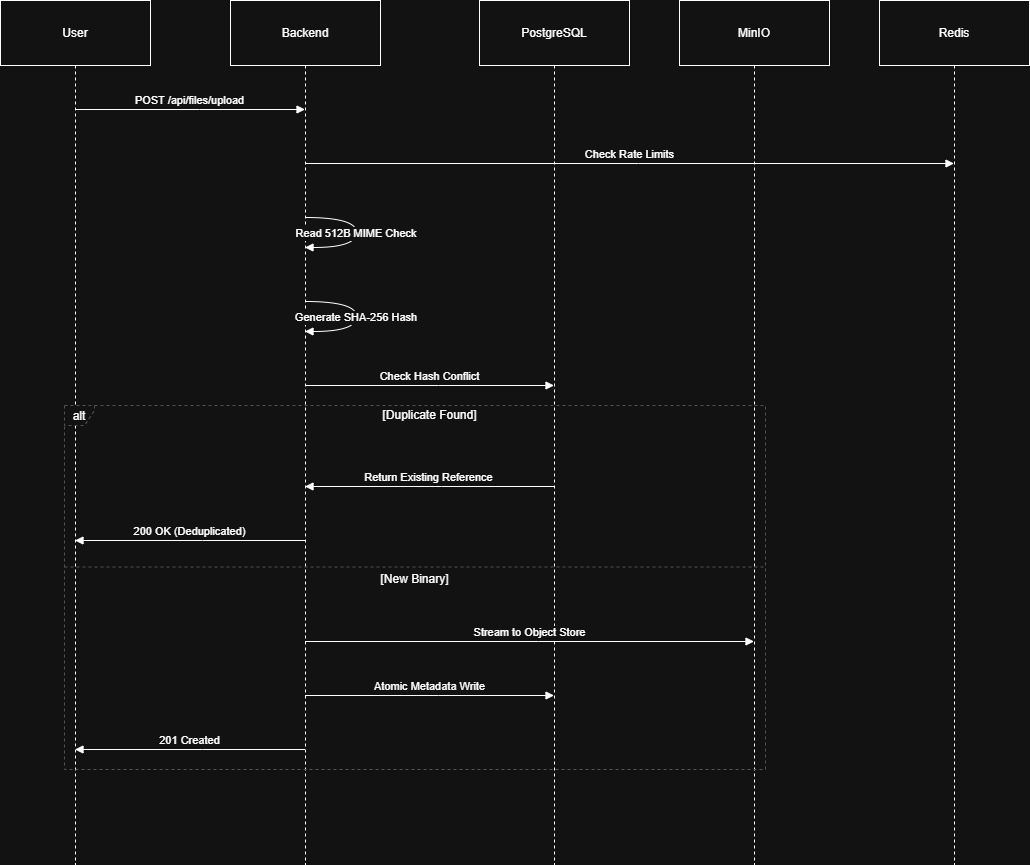

The diagram above was exported from draw.io. Its source (the exported page's mxGraphModel, read from the mxfile embedded in the PNG):
<mxGraphModel dx="1349" dy="760" grid="1" gridSize="10" guides="1" tooltips="1" connect="1" arrows="1" fold="1" page="1" pageScale="1" pageWidth="850" pageHeight="1100" math="0" shadow="0">
  <root>
    <mxCell id="0" />
    <mxCell id="1" parent="0" />
    <mxCell id="_sUNcq435wLAB1zOlpq6-1" parent="1" style="shape=umlLifeline;perimeter=lifelinePerimeter;whiteSpace=wrap;container=1;dropTarget=0;collapsible=0;recursiveResize=0;outlineConnect=0;portConstraint=eastwest;newEdgeStyle={&quot;edgeStyle&quot;:&quot;elbowEdgeStyle&quot;,&quot;elbow&quot;:&quot;vertical&quot;,&quot;curved&quot;:0,&quot;rounded&quot;:0};size=65;" value="User" vertex="1">
      <mxGeometry height="864" width="150" x="20" y="20" as="geometry" />
    </mxCell>
    <mxCell id="_sUNcq435wLAB1zOlpq6-2" parent="1" style="shape=umlLifeline;perimeter=lifelinePerimeter;whiteSpace=wrap;container=1;dropTarget=0;collapsible=0;recursiveResize=0;outlineConnect=0;portConstraint=eastwest;newEdgeStyle={&quot;edgeStyle&quot;:&quot;elbowEdgeStyle&quot;,&quot;elbow&quot;:&quot;vertical&quot;,&quot;curved&quot;:0,&quot;rounded&quot;:0};size=65;" value="Backend" vertex="1">
      <mxGeometry height="864" width="150" x="250" y="20" as="geometry" />
    </mxCell>
    <mxCell id="_sUNcq435wLAB1zOlpq6-3" parent="1" style="shape=umlLifeline;perimeter=lifelinePerimeter;whiteSpace=wrap;container=1;dropTarget=0;collapsible=0;recursiveResize=0;outlineConnect=0;portConstraint=eastwest;newEdgeStyle={&quot;edgeStyle&quot;:&quot;elbowEdgeStyle&quot;,&quot;elbow&quot;:&quot;vertical&quot;,&quot;curved&quot;:0,&quot;rounded&quot;:0};size=65;" value="PostgreSQL" vertex="1">
      <mxGeometry height="864" width="150" x="499" y="20" as="geometry" />
    </mxCell>
    <mxCell id="_sUNcq435wLAB1zOlpq6-4" parent="1" style="shape=umlLifeline;perimeter=lifelinePerimeter;whiteSpace=wrap;container=1;dropTarget=0;collapsible=0;recursiveResize=0;outlineConnect=0;portConstraint=eastwest;newEdgeStyle={&quot;edgeStyle&quot;:&quot;elbowEdgeStyle&quot;,&quot;elbow&quot;:&quot;vertical&quot;,&quot;curved&quot;:0,&quot;rounded&quot;:0};size=65;" value="MinIO" vertex="1">
      <mxGeometry height="864" width="150" x="699" y="20" as="geometry" />
    </mxCell>
    <mxCell id="_sUNcq435wLAB1zOlpq6-5" parent="1" style="shape=umlLifeline;perimeter=lifelinePerimeter;whiteSpace=wrap;container=1;dropTarget=0;collapsible=0;recursiveResize=0;outlineConnect=0;portConstraint=eastwest;newEdgeStyle={&quot;edgeStyle&quot;:&quot;elbowEdgeStyle&quot;,&quot;elbow&quot;:&quot;vertical&quot;,&quot;curved&quot;:0,&quot;rounded&quot;:0};size=65;" value="Redis" vertex="1">
      <mxGeometry height="864" width="150" x="899" y="20" as="geometry" />
    </mxCell>
    <mxCell id="_sUNcq435wLAB1zOlpq6-6" parent="1" style="shape=umlFrame;dashed=1;pointerEvents=0;dropTarget=0;strokeColor=#B3B3B3;height=20;width=30" value="alt" vertex="1">
      <mxGeometry height="364" width="701" x="84" y="425" as="geometry" />
    </mxCell>
    <mxCell id="_sUNcq435wLAB1zOlpq6-7" parent="_sUNcq435wLAB1zOlpq6-6" style="text;strokeColor=none;fillColor=none;align=center;verticalAlign=middle;whiteSpace=wrap;" value="[Duplicate Found]" vertex="1">
      <mxGeometry height="20" width="671" x="30" as="geometry" />
    </mxCell>
    <mxCell id="_sUNcq435wLAB1zOlpq6-8" parent="_sUNcq435wLAB1zOlpq6-6" style="shape=line;dashed=1;whiteSpace=wrap;verticalAlign=top;labelPosition=center;verticalLabelPosition=middle;align=center;strokeColor=#B3B3B3;" value="[New Binary]" vertex="1">
      <mxGeometry height="3" width="701" y="160" as="geometry" />
    </mxCell>
    <mxCell id="_sUNcq435wLAB1zOlpq6-9" edge="1" parent="1" source="_sUNcq435wLAB1zOlpq6-1" style="verticalAlign=bottom;edgeStyle=elbowEdgeStyle;elbow=vertical;curved=0;rounded=0;endArrow=block;" target="_sUNcq435wLAB1zOlpq6-2" value="POST /api/files/upload">
      <mxGeometry relative="1" as="geometry">
        <Array as="points">
          <mxPoint x="219" y="129" />
        </Array>
      </mxGeometry>
    </mxCell>
    <mxCell id="_sUNcq435wLAB1zOlpq6-10" edge="1" parent="1" source="_sUNcq435wLAB1zOlpq6-2" style="verticalAlign=bottom;edgeStyle=elbowEdgeStyle;elbow=vertical;curved=0;rounded=0;endArrow=block;" target="_sUNcq435wLAB1zOlpq6-5" value="Check Rate Limits">
      <mxGeometry relative="1" as="geometry">
        <Array as="points">
          <mxPoint x="658" y="183" />
        </Array>
      </mxGeometry>
    </mxCell>
    <mxCell id="_sUNcq435wLAB1zOlpq6-11" edge="1" parent="1" source="_sUNcq435wLAB1zOlpq6-2" style="curved=1;endArrow=block;rounded=0;" target="_sUNcq435wLAB1zOlpq6-2" value="Read 512B MIME Check">
      <mxGeometry relative="1" as="geometry">
        <Array as="points">
          <mxPoint x="376" y="237" />
          <mxPoint x="376" y="267" />
        </Array>
      </mxGeometry>
    </mxCell>
    <mxCell id="_sUNcq435wLAB1zOlpq6-12" edge="1" parent="1" source="_sUNcq435wLAB1zOlpq6-2" style="curved=1;endArrow=block;rounded=0;" target="_sUNcq435wLAB1zOlpq6-2" value="Generate SHA-256 Hash">
      <mxGeometry relative="1" as="geometry">
        <Array as="points">
          <mxPoint x="376" y="321" />
          <mxPoint x="376" y="351" />
        </Array>
      </mxGeometry>
    </mxCell>
    <mxCell id="_sUNcq435wLAB1zOlpq6-13" edge="1" parent="1" source="_sUNcq435wLAB1zOlpq6-2" style="verticalAlign=bottom;edgeStyle=elbowEdgeStyle;elbow=vertical;curved=0;rounded=0;endArrow=block;" target="_sUNcq435wLAB1zOlpq6-3" value="Check Hash Conflict">
      <mxGeometry relative="1" as="geometry">
        <Array as="points">
          <mxPoint x="458" y="405" />
        </Array>
      </mxGeometry>
    </mxCell>
    <mxCell id="_sUNcq435wLAB1zOlpq6-14" edge="1" parent="1" source="_sUNcq435wLAB1zOlpq6-3" style="verticalAlign=bottom;edgeStyle=elbowEdgeStyle;elbow=vertical;curved=0;rounded=0;endArrow=block;" target="_sUNcq435wLAB1zOlpq6-2" value="Return Existing Reference">
      <mxGeometry relative="1" as="geometry">
        <Array as="points">
          <mxPoint x="461" y="506" />
        </Array>
      </mxGeometry>
    </mxCell>
    <mxCell id="_sUNcq435wLAB1zOlpq6-15" edge="1" parent="1" source="_sUNcq435wLAB1zOlpq6-2" style="verticalAlign=bottom;edgeStyle=elbowEdgeStyle;elbow=vertical;curved=0;rounded=0;endArrow=block;" target="_sUNcq435wLAB1zOlpq6-1" value="200 OK (Deduplicated)">
      <mxGeometry relative="1" as="geometry">
        <Array as="points">
          <mxPoint x="222" y="560" />
        </Array>
      </mxGeometry>
    </mxCell>
    <mxCell id="_sUNcq435wLAB1zOlpq6-16" edge="1" parent="1" source="_sUNcq435wLAB1zOlpq6-2" style="verticalAlign=bottom;edgeStyle=elbowEdgeStyle;elbow=vertical;curved=0;rounded=0;endArrow=block;" target="_sUNcq435wLAB1zOlpq6-4" value="Stream to Object Store">
      <mxGeometry relative="1" as="geometry">
        <Array as="points">
          <mxPoint x="558" y="661" />
        </Array>
      </mxGeometry>
    </mxCell>
    <mxCell id="_sUNcq435wLAB1zOlpq6-17" edge="1" parent="1" source="_sUNcq435wLAB1zOlpq6-2" style="verticalAlign=bottom;edgeStyle=elbowEdgeStyle;elbow=vertical;curved=0;rounded=0;endArrow=block;" target="_sUNcq435wLAB1zOlpq6-3" value="Atomic Metadata Write">
      <mxGeometry relative="1" as="geometry">
        <Array as="points">
          <mxPoint x="458" y="715" />
        </Array>
      </mxGeometry>
    </mxCell>
    <mxCell id="_sUNcq435wLAB1zOlpq6-18" edge="1" parent="1" source="_sUNcq435wLAB1zOlpq6-2" style="verticalAlign=bottom;edgeStyle=elbowEdgeStyle;elbow=vertical;curved=0;rounded=0;endArrow=block;" target="_sUNcq435wLAB1zOlpq6-1" value="201 Created">
      <mxGeometry relative="1" as="geometry">
        <Array as="points">
          <mxPoint x="222" y="769" />
        </Array>
      </mxGeometry>
    </mxCell>
  </root>
</mxGraphModel>